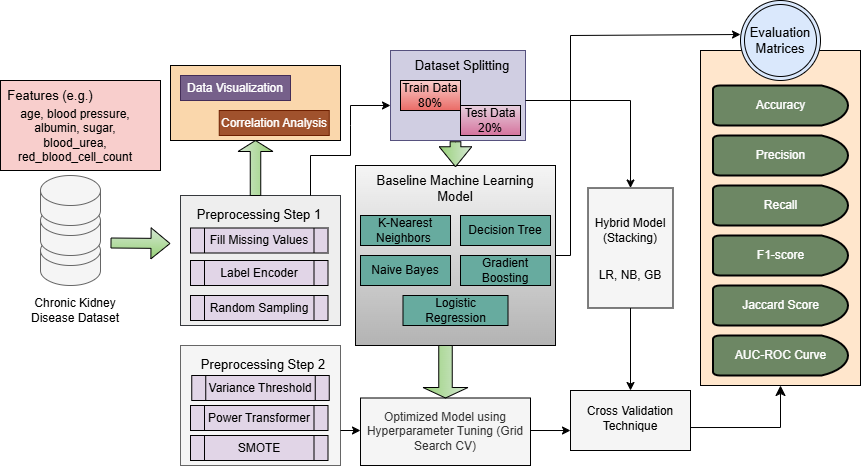

The diagram above was exported from draw.io. Its source (the exported page's mxGraphModel, read from the mxfile embedded in the PNG):
<mxGraphModel dx="1050" dy="653" grid="1" gridSize="10" guides="1" tooltips="1" connect="1" arrows="1" fold="1" page="1" pageScale="1" pageWidth="850" pageHeight="1100" math="0" shadow="0">
  <root>
    <mxCell id="0" />
    <mxCell id="1" parent="0" />
    <mxCell id="H9eBf16_cGZ0D0qqDZVs-1" value="" style="shape=cylinder3;whiteSpace=wrap;html=1;boundedLbl=1;backgroundOutline=1;size=15;fillColor=#f5f5f5;fontColor=#333333;strokeColor=#666666;" parent="1" vertex="1">
      <mxGeometry x="80" y="330" width="60" height="50" as="geometry" />
    </mxCell>
    <mxCell id="H9eBf16_cGZ0D0qqDZVs-2" value="" style="shape=cylinder3;whiteSpace=wrap;html=1;boundedLbl=1;backgroundOutline=1;size=15;fillColor=#f5f5f5;fontColor=#333333;strokeColor=#666666;" parent="1" vertex="1">
      <mxGeometry x="80" y="300" width="60" height="50" as="geometry" />
    </mxCell>
    <mxCell id="H9eBf16_cGZ0D0qqDZVs-3" value="" style="shape=cylinder3;whiteSpace=wrap;html=1;boundedLbl=1;backgroundOutline=1;size=15;fillColor=#f5f5f5;fontColor=#333333;strokeColor=#666666;" parent="1" vertex="1">
      <mxGeometry x="80" y="270" width="60" height="50" as="geometry" />
    </mxCell>
    <mxCell id="H9eBf16_cGZ0D0qqDZVs-4" value="" style="rounded=0;whiteSpace=wrap;html=1;fillColor=#f8cecc;strokeColor=default;" parent="1" vertex="1">
      <mxGeometry x="40" y="175" width="160" height="90" as="geometry" />
    </mxCell>
    <mxCell id="H9eBf16_cGZ0D0qqDZVs-5" value="&lt;font style=&quot;font-size: 13px;&quot;&gt;Features (e.g.)&lt;/font&gt;" style="text;html=1;align=center;verticalAlign=middle;whiteSpace=wrap;rounded=0;" parent="1" vertex="1">
      <mxGeometry x="40" y="180" width="100" height="20" as="geometry" />
    </mxCell>
    <mxCell id="H9eBf16_cGZ0D0qqDZVs-6" value="age, blood pressure, albumin, sugar, blood_urea, red_blood_cell_count" style="text;html=1;align=center;verticalAlign=middle;whiteSpace=wrap;rounded=0;" parent="1" vertex="1">
      <mxGeometry x="40" y="200" width="150" height="60" as="geometry" />
    </mxCell>
    <mxCell id="H9eBf16_cGZ0D0qqDZVs-8" value="" style="rounded=0;whiteSpace=wrap;html=1;fillColor=#eeeeee;strokeColor=#36393d;" parent="1" vertex="1">
      <mxGeometry x="220" y="290" width="160" height="130" as="geometry" />
    </mxCell>
    <mxCell id="H9eBf16_cGZ0D0qqDZVs-9" value="" style="rounded=0;whiteSpace=wrap;html=1;fillColor=#f5f5f5;gradientColor=#b3b3b3;strokeColor=default;" parent="1" vertex="1">
      <mxGeometry x="395" y="260" width="200" height="180" as="geometry" />
    </mxCell>
    <mxCell id="H9eBf16_cGZ0D0qqDZVs-10" value="&lt;font style=&quot;font-size: 13px;&quot;&gt;Baseline Machine Learning Model&lt;/font&gt;" style="text;html=1;align=center;verticalAlign=middle;whiteSpace=wrap;rounded=0;" parent="1" vertex="1">
      <mxGeometry x="410" y="267.5" width="170" height="30" as="geometry" />
    </mxCell>
    <mxCell id="H9eBf16_cGZ0D0qqDZVs-11" value="K-Nearest Neighbors&amp;nbsp;" style="rounded=0;whiteSpace=wrap;html=1;fillColor=#67AB9F;strokeColor=default;" parent="1" vertex="1">
      <mxGeometry x="400" y="310" width="90" height="30" as="geometry" />
    </mxCell>
    <mxCell id="H9eBf16_cGZ0D0qqDZVs-12" value="Decision Tree" style="rounded=0;whiteSpace=wrap;html=1;fillColor=#67AB9F;" parent="1" vertex="1">
      <mxGeometry x="500" y="310" width="90" height="30" as="geometry" />
    </mxCell>
    <mxCell id="H9eBf16_cGZ0D0qqDZVs-13" value="Naive Bayes" style="rounded=0;whiteSpace=wrap;html=1;fillColor=#67AB9F;" parent="1" vertex="1">
      <mxGeometry x="400" y="350" width="90" height="30" as="geometry" />
    </mxCell>
    <mxCell id="H9eBf16_cGZ0D0qqDZVs-14" value="Gradient Boosting" style="rounded=0;whiteSpace=wrap;html=1;fillColor=#67AB9F;" parent="1" vertex="1">
      <mxGeometry x="500" y="350" width="90" height="30" as="geometry" />
    </mxCell>
    <mxCell id="H9eBf16_cGZ0D0qqDZVs-15" value="Logistic Regression" style="rounded=0;whiteSpace=wrap;html=1;fillColor=#67AB9F;" parent="1" vertex="1">
      <mxGeometry x="442.5" y="390" width="105" height="30" as="geometry" />
    </mxCell>
    <mxCell id="H9eBf16_cGZ0D0qqDZVs-16" value="" style="rounded=0;whiteSpace=wrap;html=1;fillColor=#d0cee2;strokeColor=#56517e;" parent="1" vertex="1">
      <mxGeometry x="430" y="145" width="135" height="90" as="geometry" />
    </mxCell>
    <mxCell id="H9eBf16_cGZ0D0qqDZVs-21" value="&lt;font style=&quot;font-size: 13px;&quot;&gt;Dataset Splitting&lt;/font&gt;" style="text;html=1;align=center;verticalAlign=middle;whiteSpace=wrap;rounded=0;" parent="1" vertex="1">
      <mxGeometry x="452.5" y="145" width="97.5" height="30" as="geometry" />
    </mxCell>
    <mxCell id="H9eBf16_cGZ0D0qqDZVs-22" value="Train Data 80%" style="text;html=1;align=center;verticalAlign=middle;whiteSpace=wrap;rounded=0;fillColor=#f8cecc;gradientColor=#ea6b66;strokeColor=default;" parent="1" vertex="1">
      <mxGeometry x="440" y="175" width="60" height="30" as="geometry" />
    </mxCell>
    <mxCell id="H9eBf16_cGZ0D0qqDZVs-23" value="Test Data 20%" style="text;html=1;align=center;verticalAlign=middle;whiteSpace=wrap;rounded=0;fillColor=#e6d0de;gradientColor=#d5739d;strokeColor=default;" parent="1" vertex="1">
      <mxGeometry x="500" y="200" width="60" height="30" as="geometry" />
    </mxCell>
    <mxCell id="H9eBf16_cGZ0D0qqDZVs-24" value="" style="rounded=0;whiteSpace=wrap;html=1;fillColor=#f5f5f5;fontColor=#333333;strokeColor=#666666;" parent="1" vertex="1">
      <mxGeometry x="220" y="440" width="160" height="120" as="geometry" />
    </mxCell>
    <mxCell id="H9eBf16_cGZ0D0qqDZVs-25" value="Optimized Model using Hyperparameter Tuning (Grid Search CV)" style="rounded=0;whiteSpace=wrap;html=1;fillColor=#f5f5f5;fontColor=#333333;strokeColor=default;" parent="1" vertex="1">
      <mxGeometry x="400" y="492.5" width="170" height="67.5" as="geometry" />
    </mxCell>
    <mxCell id="H9eBf16_cGZ0D0qqDZVs-26" value="" style="rounded=0;whiteSpace=wrap;html=1;fillColor=#f5f5f5;fontColor=#333333;strokeColor=default;" parent="1" vertex="1">
      <mxGeometry x="610" y="485" width="120" height="60" as="geometry" />
    </mxCell>
    <mxCell id="H9eBf16_cGZ0D0qqDZVs-27" value="Cross Validation Technique" style="text;html=1;align=center;verticalAlign=middle;whiteSpace=wrap;rounded=0;" parent="1" vertex="1">
      <mxGeometry x="625" y="497.5" width="90" height="30" as="geometry" />
    </mxCell>
    <mxCell id="H9eBf16_cGZ0D0qqDZVs-28" value="" style="rounded=0;whiteSpace=wrap;html=1;fillColor=#ffe6cc;strokeColor=default;" parent="1" vertex="1">
      <mxGeometry x="740" y="145" width="160" height="335" as="geometry" />
    </mxCell>
    <mxCell id="H9eBf16_cGZ0D0qqDZVs-31" value="Accuracy" style="strokeWidth=2;html=1;shape=mxgraph.flowchart.delay;whiteSpace=wrap;fillColor=#6d8764;fontColor=#ffffff;strokeColor=default;" parent="1" vertex="1">
      <mxGeometry x="752.5" y="180" width="135" height="40" as="geometry" />
    </mxCell>
    <mxCell id="H9eBf16_cGZ0D0qqDZVs-37" value="" style="rounded=0;whiteSpace=wrap;html=1;rotation=90;fillColor=#f5f5f5;fontColor=#333333;strokeColor=default;" parent="1" vertex="1">
      <mxGeometry x="610" y="300" width="120" height="85" as="geometry" />
    </mxCell>
    <mxCell id="H9eBf16_cGZ0D0qqDZVs-38" value="Hybrid Model (Stacking)" style="text;html=1;align=center;verticalAlign=middle;whiteSpace=wrap;rounded=0;" parent="1" vertex="1">
      <mxGeometry x="625" y="310" width="90" height="30" as="geometry" />
    </mxCell>
    <mxCell id="H9eBf16_cGZ0D0qqDZVs-39" value="LR, NB, GB" style="text;html=1;align=center;verticalAlign=middle;whiteSpace=wrap;rounded=0;" parent="1" vertex="1">
      <mxGeometry x="625" y="360" width="90" height="20" as="geometry" />
    </mxCell>
    <mxCell id="H9eBf16_cGZ0D0qqDZVs-40" value="" style="rounded=0;whiteSpace=wrap;html=1;fillColor=#fad7ac;strokeColor=default;" parent="1" vertex="1">
      <mxGeometry x="210" y="160" width="170" height="75" as="geometry" />
    </mxCell>
    <mxCell id="H9eBf16_cGZ0D0qqDZVs-41" value="Correlation Analysis" style="text;html=1;align=center;verticalAlign=middle;whiteSpace=wrap;rounded=0;fillColor=#a0522d;strokeColor=#6D1F00;fontColor=#ffffff;" parent="1" vertex="1">
      <mxGeometry x="258.75" y="205" width="110" height="25" as="geometry" />
    </mxCell>
    <mxCell id="H9eBf16_cGZ0D0qqDZVs-46" value="&lt;font style=&quot;font-size: 13px;&quot;&gt;Evaluation Matrices&lt;/font&gt;" style="ellipse;shape=doubleEllipse;whiteSpace=wrap;html=1;aspect=fixed;fillColor=#dae8fc;strokeColor=default;" parent="1" vertex="1">
      <mxGeometry x="780" y="95" width="80" height="80" as="geometry" />
    </mxCell>
    <mxCell id="H9eBf16_cGZ0D0qqDZVs-48" value="Precision" style="strokeWidth=2;html=1;shape=mxgraph.flowchart.delay;whiteSpace=wrap;fillColor=#6d8764;fontColor=#ffffff;strokeColor=default;" parent="1" vertex="1">
      <mxGeometry x="752.5" y="230" width="135" height="40" as="geometry" />
    </mxCell>
    <mxCell id="H9eBf16_cGZ0D0qqDZVs-49" value="Recall" style="strokeWidth=2;html=1;shape=mxgraph.flowchart.delay;whiteSpace=wrap;strokeColor=default;fillColor=#6d8764;fontColor=#ffffff;" parent="1" vertex="1">
      <mxGeometry x="752.5" y="280" width="135" height="40" as="geometry" />
    </mxCell>
    <mxCell id="H9eBf16_cGZ0D0qqDZVs-50" value="F1-score" style="strokeWidth=2;html=1;shape=mxgraph.flowchart.delay;whiteSpace=wrap;strokeColor=default;fillColor=#6d8764;fontColor=#ffffff;" parent="1" vertex="1">
      <mxGeometry x="752.5" y="330" width="135" height="40" as="geometry" />
    </mxCell>
    <mxCell id="H9eBf16_cGZ0D0qqDZVs-51" value="Jaccard Score" style="strokeWidth=2;html=1;shape=mxgraph.flowchart.delay;whiteSpace=wrap;fillColor=#6d8764;fontColor=#ffffff;strokeColor=default;" parent="1" vertex="1">
      <mxGeometry x="752.5" y="380" width="135" height="40" as="geometry" />
    </mxCell>
    <mxCell id="H9eBf16_cGZ0D0qqDZVs-52" style="edgeStyle=orthogonalEdgeStyle;rounded=0;orthogonalLoop=1;jettySize=auto;html=1;exitX=0.5;exitY=1;exitDx=0;exitDy=0;" parent="1" source="H9eBf16_cGZ0D0qqDZVs-15" target="H9eBf16_cGZ0D0qqDZVs-15" edge="1">
      <mxGeometry relative="1" as="geometry" />
    </mxCell>
    <mxCell id="H9eBf16_cGZ0D0qqDZVs-54" value="&lt;font style=&quot;font-size: 13px;&quot;&gt;Preprocessing Step 1&lt;/font&gt;" style="text;html=1;align=center;verticalAlign=middle;whiteSpace=wrap;rounded=0;" parent="1" vertex="1">
      <mxGeometry x="233.75" y="297.5" width="130" height="22.5" as="geometry" />
    </mxCell>
    <mxCell id="H9eBf16_cGZ0D0qqDZVs-56" value="Fill Missing Values" style="shape=process;whiteSpace=wrap;html=1;backgroundOutline=1;fillColor=#e1d5e7;strokeColor=default;" parent="1" vertex="1">
      <mxGeometry x="230" y="322.5" width="137.5" height="25" as="geometry" />
    </mxCell>
    <mxCell id="H9eBf16_cGZ0D0qqDZVs-57" value="Label Encoder" style="shape=process;whiteSpace=wrap;html=1;backgroundOutline=1;fillColor=#e1d5e7;strokeColor=default;" parent="1" vertex="1">
      <mxGeometry x="230" y="355" width="137.5" height="25" as="geometry" />
    </mxCell>
    <mxCell id="H9eBf16_cGZ0D0qqDZVs-58" value="Random Sampling" style="shape=process;whiteSpace=wrap;html=1;backgroundOutline=1;fillColor=#e1d5e7;strokeColor=default;" parent="1" vertex="1">
      <mxGeometry x="230" y="390" width="137.5" height="25" as="geometry" />
    </mxCell>
    <mxCell id="H9eBf16_cGZ0D0qqDZVs-59" value="&lt;font style=&quot;font-size: 13px;&quot;&gt;Preprocessing Step 2&lt;/font&gt;" style="text;html=1;align=center;verticalAlign=middle;whiteSpace=wrap;rounded=0;" parent="1" vertex="1">
      <mxGeometry x="237.5" y="447.5" width="130" height="22.5" as="geometry" />
    </mxCell>
    <mxCell id="H9eBf16_cGZ0D0qqDZVs-60" value="Variance Threshold" style="shape=process;whiteSpace=wrap;html=1;backgroundOutline=1;fillColor=#e1d5e7;strokeColor=default;" parent="1" vertex="1">
      <mxGeometry x="231.25" y="470" width="137.5" height="25" as="geometry" />
    </mxCell>
    <mxCell id="H9eBf16_cGZ0D0qqDZVs-61" value="Power Transformer" style="shape=process;whiteSpace=wrap;html=1;backgroundOutline=1;fillColor=#e1d5e7;strokeColor=default;" parent="1" vertex="1">
      <mxGeometry x="230" y="500" width="137.5" height="25" as="geometry" />
    </mxCell>
    <mxCell id="H9eBf16_cGZ0D0qqDZVs-62" value="SMOTE" style="shape=process;whiteSpace=wrap;html=1;backgroundOutline=1;fillColor=#e1d5e7;strokeColor=default;" parent="1" vertex="1">
      <mxGeometry x="230" y="530" width="137.5" height="25" as="geometry" />
    </mxCell>
    <mxCell id="H9eBf16_cGZ0D0qqDZVs-65" value="AUC-ROC Curve" style="strokeWidth=2;html=1;shape=mxgraph.flowchart.delay;whiteSpace=wrap;fillColor=#6d8764;fontColor=#ffffff;strokeColor=default;" parent="1" vertex="1">
      <mxGeometry x="752.5" y="430" width="135" height="40" as="geometry" />
    </mxCell>
    <mxCell id="H9eBf16_cGZ0D0qqDZVs-68" value="" style="html=1;shadow=0;dashed=0;align=center;verticalAlign=middle;shape=mxgraph.arrows2.arrow;dy=0.67;dx=20;notch=0;rotation=90;fillColor=#d5e8d4;gradientColor=#97d077;strokeColor=default;" parent="1" vertex="1">
      <mxGeometry x="482.5" y="232.5" width="25" height="32.5" as="geometry" />
    </mxCell>
    <mxCell id="H9eBf16_cGZ0D0qqDZVs-77" value="" style="edgeStyle=segmentEdgeStyle;endArrow=classic;html=1;curved=0;rounded=0;endSize=8;startSize=8;exitX=1;exitY=0.617;exitDx=0;exitDy=0;exitPerimeter=0;" parent="1" source="H9eBf16_cGZ0D0qqDZVs-26" edge="1">
      <mxGeometry width="50" height="50" relative="1" as="geometry">
        <mxPoint x="770" y="530" as="sourcePoint" />
        <mxPoint x="820" y="480" as="targetPoint" />
      </mxGeometry>
    </mxCell>
    <mxCell id="H9eBf16_cGZ0D0qqDZVs-78" value="" style="shape=singleArrow;direction=south;whiteSpace=wrap;html=1;fillColor=#d5e8d4;gradientColor=#97d077;strokeColor=default;" parent="1" vertex="1">
      <mxGeometry x="462.5" y="440" width="45" height="52.5" as="geometry" />
    </mxCell>
    <mxCell id="H9eBf16_cGZ0D0qqDZVs-79" value="" style="shape=singleArrow;direction=north;whiteSpace=wrap;html=1;fillColor=#d5e8d4;gradientColor=#97d077;strokeColor=default;" parent="1" vertex="1">
      <mxGeometry x="277.5" y="235" width="35" height="55" as="geometry" />
    </mxCell>
    <mxCell id="H9eBf16_cGZ0D0qqDZVs-80" value="" style="endArrow=classic;html=1;rounded=0;entryX=0;entryY=0.611;entryDx=0;entryDy=0;entryPerimeter=0;" parent="1" target="H9eBf16_cGZ0D0qqDZVs-16" edge="1">
      <mxGeometry width="50" height="50" relative="1" as="geometry">
        <mxPoint x="350" y="290" as="sourcePoint" />
        <mxPoint x="400" y="190" as="targetPoint" />
        <Array as="points">
          <mxPoint x="350" y="250" />
          <mxPoint x="390" y="250" />
          <mxPoint x="390" y="220" />
          <mxPoint x="390" y="200" />
        </Array>
      </mxGeometry>
    </mxCell>
    <mxCell id="H9eBf16_cGZ0D0qqDZVs-81" value="" style="endArrow=classic;html=1;rounded=0;" parent="1" edge="1">
      <mxGeometry width="50" height="50" relative="1" as="geometry">
        <mxPoint x="380" y="525" as="sourcePoint" />
        <mxPoint x="400" y="525" as="targetPoint" />
      </mxGeometry>
    </mxCell>
    <mxCell id="H9eBf16_cGZ0D0qqDZVs-82" value="" style="endArrow=classic;html=1;rounded=0;" parent="1" edge="1">
      <mxGeometry width="50" height="50" relative="1" as="geometry">
        <mxPoint x="595" y="350" as="sourcePoint" />
        <mxPoint x="780" y="129" as="targetPoint" />
        <Array as="points">
          <mxPoint x="610" y="350" />
          <mxPoint x="610" y="130" />
        </Array>
      </mxGeometry>
    </mxCell>
    <mxCell id="H9eBf16_cGZ0D0qqDZVs-86" value="" style="endArrow=classic;html=1;rounded=0;entryX=0;entryY=0.667;entryDx=0;entryDy=0;entryPerimeter=0;" parent="1" target="H9eBf16_cGZ0D0qqDZVs-26" edge="1">
      <mxGeometry width="50" height="50" relative="1" as="geometry">
        <mxPoint x="570" y="525" as="sourcePoint" />
        <mxPoint x="590" y="525" as="targetPoint" />
      </mxGeometry>
    </mxCell>
    <mxCell id="H9eBf16_cGZ0D0qqDZVs-87" value="" style="endArrow=classic;html=1;rounded=0;entryX=0.5;entryY=0;entryDx=0;entryDy=0;exitX=1;exitY=0.5;exitDx=0;exitDy=0;" parent="1" source="H9eBf16_cGZ0D0qqDZVs-37" target="H9eBf16_cGZ0D0qqDZVs-26" edge="1">
      <mxGeometry width="50" height="50" relative="1" as="geometry">
        <mxPoint x="630" y="440" as="sourcePoint" />
        <mxPoint x="700" y="469.31" as="targetPoint" />
      </mxGeometry>
    </mxCell>
    <mxCell id="H9eBf16_cGZ0D0qqDZVs-89" value="Chronic Kidney Disease Dataset" style="text;html=1;align=center;verticalAlign=middle;whiteSpace=wrap;rounded=0;" parent="1" vertex="1">
      <mxGeometry x="65" y="390" width="100" height="30" as="geometry" />
    </mxCell>
    <mxCell id="H9eBf16_cGZ0D0qqDZVs-90" value="" style="endArrow=classic;html=1;rounded=0;entryX=0;entryY=0.5;entryDx=0;entryDy=0;" parent="1" target="H9eBf16_cGZ0D0qqDZVs-37" edge="1">
      <mxGeometry width="50" height="50" relative="1" as="geometry">
        <mxPoint x="565" y="195" as="sourcePoint" />
        <mxPoint x="690" y="190" as="targetPoint" />
        <Array as="points">
          <mxPoint x="670" y="195" />
        </Array>
      </mxGeometry>
    </mxCell>
    <mxCell id="H9eBf16_cGZ0D0qqDZVs-91" value="Data Visualization" style="text;html=1;align=center;verticalAlign=middle;whiteSpace=wrap;rounded=0;fillColor=#76608a;strokeColor=#432D57;fontColor=#ffffff;" parent="1" vertex="1">
      <mxGeometry x="220" y="170" width="110" height="25" as="geometry" />
    </mxCell>
    <mxCell id="H9eBf16_cGZ0D0qqDZVs-93" value="" style="shape=flexArrow;endArrow=classic;html=1;rounded=0;fillColor=#d5e8d4;strokeColor=default;gradientColor=#97D077;" parent="1" edge="1">
      <mxGeometry width="50" height="50" relative="1" as="geometry">
        <mxPoint x="150" y="337.5" as="sourcePoint" />
        <mxPoint x="210" y="338" as="targetPoint" />
      </mxGeometry>
    </mxCell>
  </root>
</mxGraphModel>